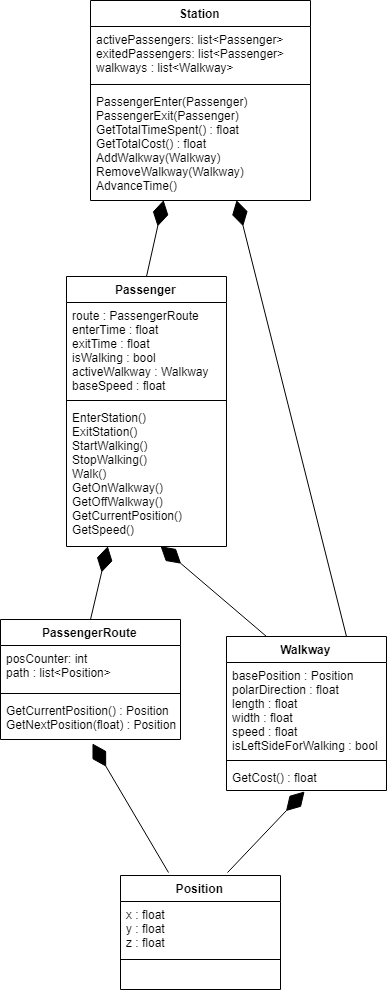

The diagram above was exported from draw.io. Its source (the exported page's mxGraphModel, read from the mxfile embedded in the PNG):
<mxGraphModel dx="1669" dy="956" grid="1" gridSize="10" guides="1" tooltips="1" connect="1" arrows="1" fold="1" page="1" pageScale="1" pageWidth="850" pageHeight="1100" math="0" shadow="0">
  <root>
    <mxCell id="0" />
    <mxCell id="1" parent="0" />
    <mxCell id="3pb6yjjh02uH_MEYHXIL-5" value="Station" style="swimlane;fontStyle=1;align=center;verticalAlign=top;childLayout=stackLayout;horizontal=1;startSize=26;horizontalStack=0;resizeParent=1;resizeParentMax=0;resizeLast=0;collapsible=1;marginBottom=0;" vertex="1" parent="1">
      <mxGeometry x="314" y="34" width="220" height="200" as="geometry" />
    </mxCell>
    <mxCell id="3pb6yjjh02uH_MEYHXIL-6" value="activePassengers: list&lt;Passenger&gt;&#10;exitedPassengers: list&lt;Passenger&gt;&#10;walkways : list&lt;Walkway&gt;&#10;" style="text;strokeColor=none;fillColor=none;align=left;verticalAlign=top;spacingLeft=4;spacingRight=4;overflow=hidden;rotatable=0;points=[[0,0.5],[1,0.5]];portConstraint=eastwest;" vertex="1" parent="3pb6yjjh02uH_MEYHXIL-5">
      <mxGeometry y="26" width="220" height="54" as="geometry" />
    </mxCell>
    <mxCell id="3pb6yjjh02uH_MEYHXIL-7" value="" style="line;strokeWidth=1;fillColor=none;align=left;verticalAlign=middle;spacingTop=-1;spacingLeft=3;spacingRight=3;rotatable=0;labelPosition=right;points=[];portConstraint=eastwest;" vertex="1" parent="3pb6yjjh02uH_MEYHXIL-5">
      <mxGeometry y="80" width="220" height="8" as="geometry" />
    </mxCell>
    <mxCell id="3pb6yjjh02uH_MEYHXIL-8" value="PassengerEnter(Passenger)&#10;PassengerExit(Passenger)&#10;GetTotalTimeSpent() : float&#10;GetTotalCost() : float&#10;AddWalkway(Walkway)&#10;RemoveWalkway(Walkway)&#10;AdvanceTime()" style="text;strokeColor=none;fillColor=none;align=left;verticalAlign=top;spacingLeft=4;spacingRight=4;overflow=hidden;rotatable=0;points=[[0,0.5],[1,0.5]];portConstraint=eastwest;" vertex="1" parent="3pb6yjjh02uH_MEYHXIL-5">
      <mxGeometry y="88" width="220" height="112" as="geometry" />
    </mxCell>
    <mxCell id="3pb6yjjh02uH_MEYHXIL-9" value="Passenger" style="swimlane;fontStyle=1;align=center;verticalAlign=top;childLayout=stackLayout;horizontal=1;startSize=26;horizontalStack=0;resizeParent=1;resizeParentMax=0;resizeLast=0;collapsible=1;marginBottom=0;" vertex="1" parent="1">
      <mxGeometry x="290" y="310" width="160" height="270" as="geometry" />
    </mxCell>
    <mxCell id="3pb6yjjh02uH_MEYHXIL-10" value="route : PassengerRoute&#10;enterTime : float&#10;exitTime : float&#10;isWalking : bool&#10;activeWalkway : Walkway&#10;baseSpeed : float" style="text;strokeColor=none;fillColor=none;align=left;verticalAlign=top;spacingLeft=4;spacingRight=4;overflow=hidden;rotatable=0;points=[[0,0.5],[1,0.5]];portConstraint=eastwest;" vertex="1" parent="3pb6yjjh02uH_MEYHXIL-9">
      <mxGeometry y="26" width="160" height="94" as="geometry" />
    </mxCell>
    <mxCell id="3pb6yjjh02uH_MEYHXIL-11" value="" style="line;strokeWidth=1;fillColor=none;align=left;verticalAlign=middle;spacingTop=-1;spacingLeft=3;spacingRight=3;rotatable=0;labelPosition=right;points=[];portConstraint=eastwest;" vertex="1" parent="3pb6yjjh02uH_MEYHXIL-9">
      <mxGeometry y="120" width="160" height="8" as="geometry" />
    </mxCell>
    <mxCell id="3pb6yjjh02uH_MEYHXIL-12" value="EnterStation()&#10;ExitStation()&#10;StartWalking()&#10;StopWalking()&#10;Walk()&#10;GetOnWalkway()&#10;GetOffWalkway()&#10;GetCurrentPosition()&#10;GetSpeed()" style="text;strokeColor=none;fillColor=none;align=left;verticalAlign=top;spacingLeft=4;spacingRight=4;overflow=hidden;rotatable=0;points=[[0,0.5],[1,0.5]];portConstraint=eastwest;" vertex="1" parent="3pb6yjjh02uH_MEYHXIL-9">
      <mxGeometry y="128" width="160" height="142" as="geometry" />
    </mxCell>
    <mxCell id="3pb6yjjh02uH_MEYHXIL-14" value="PassengerRoute" style="swimlane;fontStyle=1;align=center;verticalAlign=top;childLayout=stackLayout;horizontal=1;startSize=26;horizontalStack=0;resizeParent=1;resizeParentMax=0;resizeLast=0;collapsible=1;marginBottom=0;" vertex="1" parent="1">
      <mxGeometry x="224" y="653" width="180" height="120" as="geometry" />
    </mxCell>
    <mxCell id="3pb6yjjh02uH_MEYHXIL-15" value="posCounter: int&#10;path : list&lt;Position&gt;" style="text;strokeColor=none;fillColor=none;align=left;verticalAlign=top;spacingLeft=4;spacingRight=4;overflow=hidden;rotatable=0;points=[[0,0.5],[1,0.5]];portConstraint=eastwest;" vertex="1" parent="3pb6yjjh02uH_MEYHXIL-14">
      <mxGeometry y="26" width="180" height="44" as="geometry" />
    </mxCell>
    <mxCell id="3pb6yjjh02uH_MEYHXIL-16" value="" style="line;strokeWidth=1;fillColor=none;align=left;verticalAlign=middle;spacingTop=-1;spacingLeft=3;spacingRight=3;rotatable=0;labelPosition=right;points=[];portConstraint=eastwest;" vertex="1" parent="3pb6yjjh02uH_MEYHXIL-14">
      <mxGeometry y="70" width="180" height="8" as="geometry" />
    </mxCell>
    <mxCell id="3pb6yjjh02uH_MEYHXIL-17" value="GetCurrentPosition() : Position&#10;GetNextPosition(float) : Position " style="text;strokeColor=none;fillColor=none;align=left;verticalAlign=top;spacingLeft=4;spacingRight=4;overflow=hidden;rotatable=0;points=[[0,0.5],[1,0.5]];portConstraint=eastwest;" vertex="1" parent="3pb6yjjh02uH_MEYHXIL-14">
      <mxGeometry y="78" width="180" height="42" as="geometry" />
    </mxCell>
    <mxCell id="3pb6yjjh02uH_MEYHXIL-22" value="Position" style="swimlane;fontStyle=1;align=center;verticalAlign=top;childLayout=stackLayout;horizontal=1;startSize=26;horizontalStack=0;resizeParent=1;resizeParentMax=0;resizeLast=0;collapsible=1;marginBottom=0;" vertex="1" parent="1">
      <mxGeometry x="344" y="909" width="160" height="114" as="geometry" />
    </mxCell>
    <mxCell id="3pb6yjjh02uH_MEYHXIL-23" value="x : float&#10;y : float&#10;z : float" style="text;strokeColor=none;fillColor=none;align=left;verticalAlign=top;spacingLeft=4;spacingRight=4;overflow=hidden;rotatable=0;points=[[0,0.5],[1,0.5]];portConstraint=eastwest;" vertex="1" parent="3pb6yjjh02uH_MEYHXIL-22">
      <mxGeometry y="26" width="160" height="54" as="geometry" />
    </mxCell>
    <mxCell id="3pb6yjjh02uH_MEYHXIL-24" value="" style="line;strokeWidth=1;fillColor=none;align=left;verticalAlign=middle;spacingTop=-1;spacingLeft=3;spacingRight=3;rotatable=0;labelPosition=right;points=[];portConstraint=eastwest;" vertex="1" parent="3pb6yjjh02uH_MEYHXIL-22">
      <mxGeometry y="80" width="160" height="8" as="geometry" />
    </mxCell>
    <mxCell id="3pb6yjjh02uH_MEYHXIL-25" value=" " style="text;strokeColor=none;fillColor=none;align=left;verticalAlign=top;spacingLeft=4;spacingRight=4;overflow=hidden;rotatable=0;points=[[0,0.5],[1,0.5]];portConstraint=eastwest;" vertex="1" parent="3pb6yjjh02uH_MEYHXIL-22">
      <mxGeometry y="88" width="160" height="26" as="geometry" />
    </mxCell>
    <mxCell id="3pb6yjjh02uH_MEYHXIL-26" value="Walkway" style="swimlane;fontStyle=1;align=center;verticalAlign=top;childLayout=stackLayout;horizontal=1;startSize=26;horizontalStack=0;resizeParent=1;resizeParentMax=0;resizeLast=0;collapsible=1;marginBottom=0;" vertex="1" parent="1">
      <mxGeometry x="450" y="670" width="160" height="154" as="geometry" />
    </mxCell>
    <mxCell id="3pb6yjjh02uH_MEYHXIL-27" value="basePosition : Position&#10;polarDirection : float&#10;length : float&#10;width : float&#10;speed : float&#10;isLeftSideForWalking : bool" style="text;strokeColor=none;fillColor=none;align=left;verticalAlign=top;spacingLeft=4;spacingRight=4;overflow=hidden;rotatable=0;points=[[0,0.5],[1,0.5]];portConstraint=eastwest;" vertex="1" parent="3pb6yjjh02uH_MEYHXIL-26">
      <mxGeometry y="26" width="160" height="94" as="geometry" />
    </mxCell>
    <mxCell id="3pb6yjjh02uH_MEYHXIL-28" value="" style="line;strokeWidth=1;fillColor=none;align=left;verticalAlign=middle;spacingTop=-1;spacingLeft=3;spacingRight=3;rotatable=0;labelPosition=right;points=[];portConstraint=eastwest;" vertex="1" parent="3pb6yjjh02uH_MEYHXIL-26">
      <mxGeometry y="120" width="160" height="8" as="geometry" />
    </mxCell>
    <mxCell id="3pb6yjjh02uH_MEYHXIL-29" value="GetCost() : float" style="text;strokeColor=none;fillColor=none;align=left;verticalAlign=top;spacingLeft=4;spacingRight=4;overflow=hidden;rotatable=0;points=[[0,0.5],[1,0.5]];portConstraint=eastwest;" vertex="1" parent="3pb6yjjh02uH_MEYHXIL-26">
      <mxGeometry y="128" width="160" height="26" as="geometry" />
    </mxCell>
    <mxCell id="3pb6yjjh02uH_MEYHXIL-30" value="" style="endArrow=diamondThin;endFill=1;endSize=24;html=1;exitX=0.5;exitY=0;exitDx=0;exitDy=0;entryX=0.258;entryY=0.998;entryDx=0;entryDy=0;entryPerimeter=0;" edge="1" parent="1" source="3pb6yjjh02uH_MEYHXIL-14" target="3pb6yjjh02uH_MEYHXIL-12">
      <mxGeometry width="160" relative="1" as="geometry">
        <mxPoint x="60" y="900" as="sourcePoint" />
        <mxPoint x="260" y="580" as="targetPoint" />
      </mxGeometry>
    </mxCell>
    <mxCell id="3pb6yjjh02uH_MEYHXIL-33" value="" style="endArrow=diamondThin;endFill=1;endSize=24;html=1;exitX=0.669;exitY=-0.026;exitDx=0;exitDy=0;entryX=0.488;entryY=1.038;entryDx=0;entryDy=0;entryPerimeter=0;exitPerimeter=0;" edge="1" parent="1" source="3pb6yjjh02uH_MEYHXIL-22" target="3pb6yjjh02uH_MEYHXIL-29">
      <mxGeometry width="160" relative="1" as="geometry">
        <mxPoint x="340" y="570" as="sourcePoint" />
        <mxPoint x="500" y="570" as="targetPoint" />
      </mxGeometry>
    </mxCell>
    <mxCell id="3pb6yjjh02uH_MEYHXIL-34" value="" style="endArrow=diamondThin;endFill=1;endSize=24;html=1;exitX=0.3;exitY=-0.026;exitDx=0;exitDy=0;entryX=0.511;entryY=1.095;entryDx=0;entryDy=0;entryPerimeter=0;exitPerimeter=0;" edge="1" parent="1" source="3pb6yjjh02uH_MEYHXIL-22" target="3pb6yjjh02uH_MEYHXIL-17">
      <mxGeometry width="160" relative="1" as="geometry">
        <mxPoint x="532" y="791" as="sourcePoint" />
        <mxPoint x="520.0799999999999" y="479.98800000000006" as="targetPoint" />
      </mxGeometry>
    </mxCell>
    <mxCell id="3pb6yjjh02uH_MEYHXIL-35" value="" style="endArrow=diamondThin;endFill=1;endSize=24;html=1;entryX=0.664;entryY=0.997;entryDx=0;entryDy=0;entryPerimeter=0;exitX=0.75;exitY=0;exitDx=0;exitDy=0;" edge="1" parent="1" source="3pb6yjjh02uH_MEYHXIL-26" target="3pb6yjjh02uH_MEYHXIL-8">
      <mxGeometry width="160" relative="1" as="geometry">
        <mxPoint x="590" y="580" as="sourcePoint" />
        <mxPoint x="586" y="278.9580000000001" as="targetPoint" />
      </mxGeometry>
    </mxCell>
    <mxCell id="3pb6yjjh02uH_MEYHXIL-36" value="" style="endArrow=diamondThin;endFill=1;endSize=24;html=1;exitX=0.5;exitY=0;exitDx=0;exitDy=0;entryX=0.332;entryY=0.997;entryDx=0;entryDy=0;entryPerimeter=0;" edge="1" parent="1" source="3pb6yjjh02uH_MEYHXIL-9" target="3pb6yjjh02uH_MEYHXIL-8">
      <mxGeometry width="160" relative="1" as="geometry">
        <mxPoint x="235" y="289.5" as="sourcePoint" />
        <mxPoint x="161.08000000000038" y="70.19399999999996" as="targetPoint" />
      </mxGeometry>
    </mxCell>
    <mxCell id="3pb6yjjh02uH_MEYHXIL-38" value="" style="endArrow=diamondThin;endFill=1;endSize=24;html=1;entryX=0.588;entryY=0.998;entryDx=0;entryDy=0;entryPerimeter=0;exitX=0.25;exitY=0;exitDx=0;exitDy=0;" edge="1" parent="1" source="3pb6yjjh02uH_MEYHXIL-26" target="3pb6yjjh02uH_MEYHXIL-12">
      <mxGeometry width="160" relative="1" as="geometry">
        <mxPoint x="665" y="628" as="sourcePoint" />
        <mxPoint x="555.0799999999999" y="227.664" as="targetPoint" />
      </mxGeometry>
    </mxCell>
  </root>
</mxGraphModel>